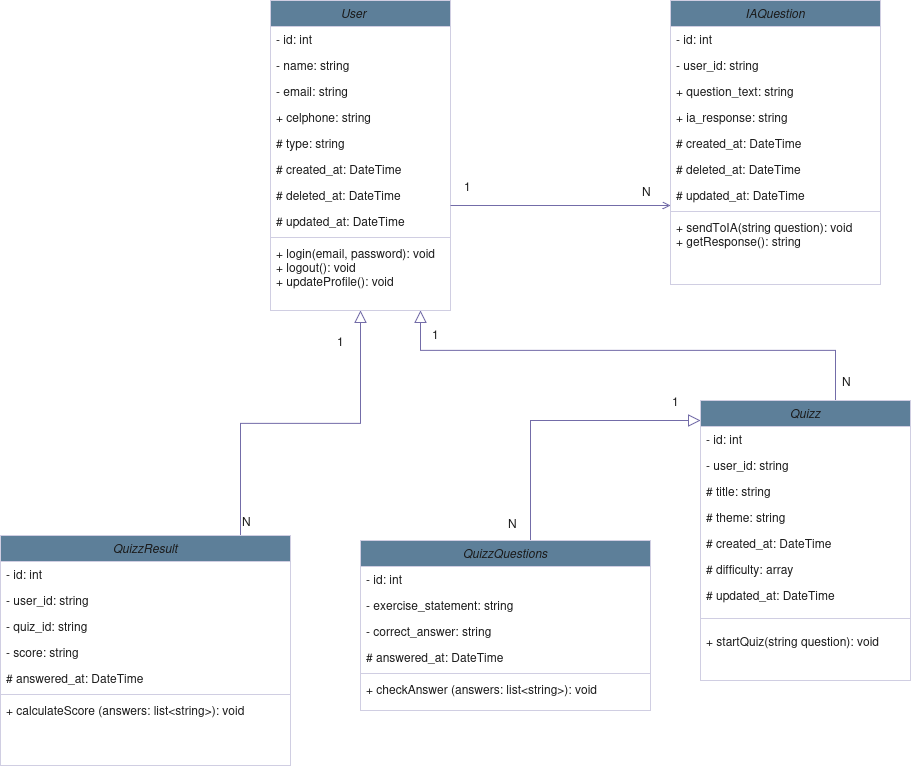

The diagram above was exported from draw.io. Its source (the exported page's mxGraphModel, read from the mxfile embedded in the PNG):
<mxGraphModel dx="2253" dy="794" grid="1" gridSize="10" guides="1" tooltips="1" connect="1" arrows="1" fold="1" page="1" pageScale="1" pageWidth="827" pageHeight="1169" math="0" shadow="0">
  <root>
    <mxCell id="WIyWlLk6GJQsqaUBKTNV-0" />
    <mxCell id="WIyWlLk6GJQsqaUBKTNV-1" parent="WIyWlLk6GJQsqaUBKTNV-0" />
    <mxCell id="zkfFHV4jXpPFQw0GAbJ--0" value="User    " style="swimlane;fontStyle=2;align=center;verticalAlign=top;childLayout=stackLayout;horizontal=1;startSize=26;horizontalStack=0;resizeParent=1;resizeLast=0;collapsible=1;marginBottom=0;rounded=0;shadow=0;strokeWidth=1;labelBackgroundColor=none;fillColor=#5D7F99;strokeColor=#D0CEE2;fontColor=#1A1A1A;" parent="WIyWlLk6GJQsqaUBKTNV-1" vertex="1">
      <mxGeometry x="80" y="50" width="180" height="310" as="geometry">
        <mxRectangle x="230" y="140" width="160" height="26" as="alternateBounds" />
      </mxGeometry>
    </mxCell>
    <mxCell id="zkfFHV4jXpPFQw0GAbJ--1" value="- id: int" style="text;align=left;verticalAlign=top;spacingLeft=4;spacingRight=4;overflow=hidden;rotatable=0;points=[[0,0.5],[1,0.5]];portConstraint=eastwest;labelBackgroundColor=none;fontColor=#1A1A1A;" parent="zkfFHV4jXpPFQw0GAbJ--0" vertex="1">
      <mxGeometry y="26" width="180" height="26" as="geometry" />
    </mxCell>
    <mxCell id="sq4iNvC7rYWUbFQezy2E-3" value="- name: string" style="text;align=left;verticalAlign=top;spacingLeft=4;spacingRight=4;overflow=hidden;rotatable=0;points=[[0,0.5],[1,0.5]];portConstraint=eastwest;rounded=0;shadow=0;html=0;labelBackgroundColor=none;fontColor=#1A1A1A;" parent="zkfFHV4jXpPFQw0GAbJ--0" vertex="1">
      <mxGeometry y="52" width="180" height="26" as="geometry" />
    </mxCell>
    <mxCell id="zkfFHV4jXpPFQw0GAbJ--3" value="- email: string" style="text;align=left;verticalAlign=top;spacingLeft=4;spacingRight=4;overflow=hidden;rotatable=0;points=[[0,0.5],[1,0.5]];portConstraint=eastwest;rounded=0;shadow=0;html=0;labelBackgroundColor=none;fontColor=#1A1A1A;" parent="zkfFHV4jXpPFQw0GAbJ--0" vertex="1">
      <mxGeometry y="78" width="180" height="26" as="geometry" />
    </mxCell>
    <mxCell id="zkfFHV4jXpPFQw0GAbJ--2" value="+ celphone: string" style="text;align=left;verticalAlign=top;spacingLeft=4;spacingRight=4;overflow=hidden;rotatable=0;points=[[0,0.5],[1,0.5]];portConstraint=eastwest;rounded=0;shadow=0;html=0;labelBackgroundColor=none;fontColor=#1A1A1A;" parent="zkfFHV4jXpPFQw0GAbJ--0" vertex="1">
      <mxGeometry y="104" width="180" height="26" as="geometry" />
    </mxCell>
    <mxCell id="sq4iNvC7rYWUbFQezy2E-1" value="# type: string" style="text;align=left;verticalAlign=top;spacingLeft=4;spacingRight=4;overflow=hidden;rotatable=0;points=[[0,0.5],[1,0.5]];portConstraint=eastwest;rounded=0;shadow=0;html=0;labelBackgroundColor=none;fontColor=#1A1A1A;" parent="zkfFHV4jXpPFQw0GAbJ--0" vertex="1">
      <mxGeometry y="130" width="180" height="26" as="geometry" />
    </mxCell>
    <mxCell id="sq4iNvC7rYWUbFQezy2E-2" value="# created_at: DateTime" style="text;align=left;verticalAlign=top;spacingLeft=4;spacingRight=4;overflow=hidden;rotatable=0;points=[[0,0.5],[1,0.5]];portConstraint=eastwest;rounded=0;shadow=0;html=0;labelBackgroundColor=none;fontColor=#1A1A1A;" parent="zkfFHV4jXpPFQw0GAbJ--0" vertex="1">
      <mxGeometry y="156" width="180" height="26" as="geometry" />
    </mxCell>
    <mxCell id="sq4iNvC7rYWUbFQezy2E-4" value="# deleted_at: DateTime" style="text;align=left;verticalAlign=top;spacingLeft=4;spacingRight=4;overflow=hidden;rotatable=0;points=[[0,0.5],[1,0.5]];portConstraint=eastwest;rounded=0;shadow=0;html=0;labelBackgroundColor=none;fontColor=#1A1A1A;" parent="zkfFHV4jXpPFQw0GAbJ--0" vertex="1">
      <mxGeometry y="182" width="180" height="26" as="geometry" />
    </mxCell>
    <mxCell id="sq4iNvC7rYWUbFQezy2E-5" value="# updated_at: DateTime" style="text;align=left;verticalAlign=top;spacingLeft=4;spacingRight=4;overflow=hidden;rotatable=0;points=[[0,0.5],[1,0.5]];portConstraint=eastwest;rounded=0;shadow=0;html=0;labelBackgroundColor=none;fontColor=#1A1A1A;" parent="zkfFHV4jXpPFQw0GAbJ--0" vertex="1">
      <mxGeometry y="208" width="180" height="26" as="geometry" />
    </mxCell>
    <mxCell id="zkfFHV4jXpPFQw0GAbJ--4" value="" style="line;html=1;strokeWidth=1;align=left;verticalAlign=middle;spacingTop=-1;spacingLeft=3;spacingRight=3;rotatable=0;labelPosition=right;points=[];portConstraint=eastwest;labelBackgroundColor=none;fillColor=#5D7F99;strokeColor=#D0CEE2;fontColor=#1A1A1A;" parent="zkfFHV4jXpPFQw0GAbJ--0" vertex="1">
      <mxGeometry y="234" width="180" height="6" as="geometry" />
    </mxCell>
    <mxCell id="zkfFHV4jXpPFQw0GAbJ--5" value="+ login(email, password): void&#10;+ logout(): void&#10;+ updateProfile(): void" style="text;align=left;verticalAlign=top;spacingLeft=4;spacingRight=4;overflow=hidden;rotatable=0;points=[[0,0.5],[1,0.5]];portConstraint=eastwest;labelBackgroundColor=none;fontColor=#1A1A1A;" parent="zkfFHV4jXpPFQw0GAbJ--0" vertex="1">
      <mxGeometry y="240" width="180" height="70" as="geometry" />
    </mxCell>
    <mxCell id="zkfFHV4jXpPFQw0GAbJ--12" value="" style="endArrow=block;endSize=10;endFill=0;shadow=0;strokeWidth=1;rounded=0;curved=0;edgeStyle=elbowEdgeStyle;elbow=vertical;labelBackgroundColor=none;strokeColor=#736CA8;fontColor=default;" parent="WIyWlLk6GJQsqaUBKTNV-1" target="zkfFHV4jXpPFQw0GAbJ--0" edge="1">
      <mxGeometry width="160" relative="1" as="geometry">
        <mxPoint x="50" y="585" as="sourcePoint" />
        <mxPoint x="200" y="203" as="targetPoint" />
      </mxGeometry>
    </mxCell>
    <mxCell id="zkfFHV4jXpPFQw0GAbJ--16" value="" style="endArrow=block;endSize=10;endFill=0;shadow=0;strokeWidth=1;rounded=0;curved=0;edgeStyle=elbowEdgeStyle;elbow=vertical;exitX=0.5;exitY=0;exitDx=0;exitDy=0;labelBackgroundColor=none;strokeColor=#736CA8;fontColor=default;" parent="WIyWlLk6GJQsqaUBKTNV-1" edge="1">
      <mxGeometry width="160" relative="1" as="geometry">
        <mxPoint x="645" y="465" as="sourcePoint" />
        <mxPoint x="230" y="360" as="targetPoint" />
        <Array as="points">
          <mxPoint x="430" y="400" />
        </Array>
      </mxGeometry>
    </mxCell>
    <mxCell id="zkfFHV4jXpPFQw0GAbJ--26" value="" style="endArrow=open;shadow=0;strokeWidth=1;rounded=0;curved=0;endFill=1;edgeStyle=elbowEdgeStyle;elbow=vertical;labelBackgroundColor=none;strokeColor=#736CA8;fontColor=default;" parent="WIyWlLk6GJQsqaUBKTNV-1" source="zkfFHV4jXpPFQw0GAbJ--0" edge="1">
      <mxGeometry x="0.5" y="41" relative="1" as="geometry">
        <mxPoint x="380" y="192" as="sourcePoint" />
        <mxPoint x="480" y="254.75862068965523" as="targetPoint" />
        <mxPoint x="-40" y="32" as="offset" />
      </mxGeometry>
    </mxCell>
    <mxCell id="zkfFHV4jXpPFQw0GAbJ--27" value="N" style="resizable=0;align=left;verticalAlign=bottom;labelBackgroundColor=none;fontSize=12;fillColor=#5D7F99;strokeColor=#D0CEE2;fontColor=#1A1A1A;" parent="zkfFHV4jXpPFQw0GAbJ--26" connectable="0" vertex="1">
      <mxGeometry x="-1" relative="1" as="geometry">
        <mxPoint x="-210" y="325" as="offset" />
      </mxGeometry>
    </mxCell>
    <mxCell id="sq4iNvC7rYWUbFQezy2E-6" value="QuizzResult" style="swimlane;fontStyle=2;align=center;verticalAlign=top;childLayout=stackLayout;horizontal=1;startSize=26;horizontalStack=0;resizeParent=1;resizeLast=0;collapsible=1;marginBottom=0;rounded=0;shadow=0;strokeWidth=1;labelBackgroundColor=none;fillColor=#5D7F99;strokeColor=#D0CEE2;fontColor=#1A1A1A;" parent="WIyWlLk6GJQsqaUBKTNV-1" vertex="1">
      <mxGeometry x="-190" y="585" width="290" height="230" as="geometry">
        <mxRectangle x="230" y="140" width="160" height="26" as="alternateBounds" />
      </mxGeometry>
    </mxCell>
    <mxCell id="sq4iNvC7rYWUbFQezy2E-7" value="- id: int" style="text;align=left;verticalAlign=top;spacingLeft=4;spacingRight=4;overflow=hidden;rotatable=0;points=[[0,0.5],[1,0.5]];portConstraint=eastwest;labelBackgroundColor=none;fontColor=#1A1A1A;" parent="sq4iNvC7rYWUbFQezy2E-6" vertex="1">
      <mxGeometry y="26" width="290" height="26" as="geometry" />
    </mxCell>
    <mxCell id="sq4iNvC7rYWUbFQezy2E-8" value="- user_id: string" style="text;align=left;verticalAlign=top;spacingLeft=4;spacingRight=4;overflow=hidden;rotatable=0;points=[[0,0.5],[1,0.5]];portConstraint=eastwest;rounded=0;shadow=0;html=0;labelBackgroundColor=none;fontColor=#1A1A1A;" parent="sq4iNvC7rYWUbFQezy2E-6" vertex="1">
      <mxGeometry y="52" width="290" height="26" as="geometry" />
    </mxCell>
    <mxCell id="sq4iNvC7rYWUbFQezy2E-9" value="- quiz_id: string" style="text;align=left;verticalAlign=top;spacingLeft=4;spacingRight=4;overflow=hidden;rotatable=0;points=[[0,0.5],[1,0.5]];portConstraint=eastwest;rounded=0;shadow=0;html=0;labelBackgroundColor=none;fontColor=#1A1A1A;" parent="sq4iNvC7rYWUbFQezy2E-6" vertex="1">
      <mxGeometry y="78" width="290" height="26" as="geometry" />
    </mxCell>
    <mxCell id="sq4iNvC7rYWUbFQezy2E-10" value="- score: string" style="text;align=left;verticalAlign=top;spacingLeft=4;spacingRight=4;overflow=hidden;rotatable=0;points=[[0,0.5],[1,0.5]];portConstraint=eastwest;rounded=0;shadow=0;html=0;labelBackgroundColor=none;fontColor=#1A1A1A;" parent="sq4iNvC7rYWUbFQezy2E-6" vertex="1">
      <mxGeometry y="104" width="290" height="26" as="geometry" />
    </mxCell>
    <mxCell id="sq4iNvC7rYWUbFQezy2E-14" value="# answered_at: DateTime" style="text;align=left;verticalAlign=top;spacingLeft=4;spacingRight=4;overflow=hidden;rotatable=0;points=[[0,0.5],[1,0.5]];portConstraint=eastwest;rounded=0;shadow=0;html=0;labelBackgroundColor=none;fontColor=#1A1A1A;" parent="sq4iNvC7rYWUbFQezy2E-6" vertex="1">
      <mxGeometry y="130" width="290" height="26" as="geometry" />
    </mxCell>
    <mxCell id="sq4iNvC7rYWUbFQezy2E-15" value="" style="line;html=1;strokeWidth=1;align=left;verticalAlign=middle;spacingTop=-1;spacingLeft=3;spacingRight=3;rotatable=0;labelPosition=right;points=[];portConstraint=eastwest;labelBackgroundColor=none;fillColor=#5D7F99;strokeColor=#D0CEE2;fontColor=#1A1A1A;" parent="sq4iNvC7rYWUbFQezy2E-6" vertex="1">
      <mxGeometry y="156" width="290" height="6" as="geometry" />
    </mxCell>
    <mxCell id="sq4iNvC7rYWUbFQezy2E-16" value="+ calculateScore (answers: list&lt;string&gt;): void" style="text;align=left;verticalAlign=top;spacingLeft=4;spacingRight=4;overflow=hidden;rotatable=0;points=[[0,0.5],[1,0.5]];portConstraint=eastwest;labelBackgroundColor=none;fontColor=#1A1A1A;" parent="sq4iNvC7rYWUbFQezy2E-6" vertex="1">
      <mxGeometry y="162" width="290" height="28" as="geometry" />
    </mxCell>
    <mxCell id="sq4iNvC7rYWUbFQezy2E-17" value="1" style="resizable=0;align=left;verticalAlign=bottom;labelBackgroundColor=none;fontSize=12;fillColor=#5D7F99;strokeColor=#D0CEE2;fontColor=#1A1A1A;" parent="WIyWlLk6GJQsqaUBKTNV-1" connectable="0" vertex="1">
      <mxGeometry x="145" y="400.0010344827586" as="geometry" />
    </mxCell>
    <mxCell id="sq4iNvC7rYWUbFQezy2E-19" value="1" style="resizable=0;align=left;verticalAlign=bottom;labelBackgroundColor=none;fontSize=12;fillColor=#5D7F99;strokeColor=#D0CEE2;fontColor=#1A1A1A;" parent="WIyWlLk6GJQsqaUBKTNV-1" connectable="0" vertex="1">
      <mxGeometry x="180" y="410.0010344827586" as="geometry">
        <mxPoint x="92" y="-165" as="offset" />
      </mxGeometry>
    </mxCell>
    <mxCell id="sq4iNvC7rYWUbFQezy2E-20" value="N" style="resizable=0;align=left;verticalAlign=bottom;labelBackgroundColor=none;fontSize=12;fillColor=#5D7F99;strokeColor=#D0CEE2;fontColor=#1A1A1A;" parent="WIyWlLk6GJQsqaUBKTNV-1" connectable="0" vertex="1">
      <mxGeometry x="450" y="249.99862068965513" as="geometry" />
    </mxCell>
    <mxCell id="sq4iNvC7rYWUbFQezy2E-21" value="IAQuestion" style="swimlane;fontStyle=2;align=center;verticalAlign=top;childLayout=stackLayout;horizontal=1;startSize=26;horizontalStack=0;resizeParent=1;resizeLast=0;collapsible=1;marginBottom=0;rounded=0;shadow=0;strokeWidth=1;labelBackgroundColor=none;fillColor=#5D7F99;strokeColor=#D0CEE2;fontColor=#1A1A1A;" parent="WIyWlLk6GJQsqaUBKTNV-1" vertex="1">
      <mxGeometry x="480" y="50" width="210" height="284" as="geometry">
        <mxRectangle x="230" y="140" width="160" height="26" as="alternateBounds" />
      </mxGeometry>
    </mxCell>
    <mxCell id="sq4iNvC7rYWUbFQezy2E-22" value="- id: int" style="text;align=left;verticalAlign=top;spacingLeft=4;spacingRight=4;overflow=hidden;rotatable=0;points=[[0,0.5],[1,0.5]];portConstraint=eastwest;labelBackgroundColor=none;fontColor=#1A1A1A;" parent="sq4iNvC7rYWUbFQezy2E-21" vertex="1">
      <mxGeometry y="26" width="210" height="26" as="geometry" />
    </mxCell>
    <mxCell id="sq4iNvC7rYWUbFQezy2E-23" value="- user_id: string" style="text;align=left;verticalAlign=top;spacingLeft=4;spacingRight=4;overflow=hidden;rotatable=0;points=[[0,0.5],[1,0.5]];portConstraint=eastwest;rounded=0;shadow=0;html=0;labelBackgroundColor=none;fontColor=#1A1A1A;" parent="sq4iNvC7rYWUbFQezy2E-21" vertex="1">
      <mxGeometry y="52" width="210" height="26" as="geometry" />
    </mxCell>
    <mxCell id="sq4iNvC7rYWUbFQezy2E-24" value="+ question_text: string" style="text;align=left;verticalAlign=top;spacingLeft=4;spacingRight=4;overflow=hidden;rotatable=0;points=[[0,0.5],[1,0.5]];portConstraint=eastwest;rounded=0;shadow=0;html=0;labelBackgroundColor=none;fontColor=#1A1A1A;" parent="sq4iNvC7rYWUbFQezy2E-21" vertex="1">
      <mxGeometry y="78" width="210" height="26" as="geometry" />
    </mxCell>
    <mxCell id="sq4iNvC7rYWUbFQezy2E-25" value="+ ia_response: string" style="text;align=left;verticalAlign=top;spacingLeft=4;spacingRight=4;overflow=hidden;rotatable=0;points=[[0,0.5],[1,0.5]];portConstraint=eastwest;rounded=0;shadow=0;html=0;labelBackgroundColor=none;fontColor=#1A1A1A;" parent="sq4iNvC7rYWUbFQezy2E-21" vertex="1">
      <mxGeometry y="104" width="210" height="26" as="geometry" />
    </mxCell>
    <mxCell id="sq4iNvC7rYWUbFQezy2E-27" value="# created_at: DateTime" style="text;align=left;verticalAlign=top;spacingLeft=4;spacingRight=4;overflow=hidden;rotatable=0;points=[[0,0.5],[1,0.5]];portConstraint=eastwest;rounded=0;shadow=0;html=0;labelBackgroundColor=none;fontColor=#1A1A1A;" parent="sq4iNvC7rYWUbFQezy2E-21" vertex="1">
      <mxGeometry y="130" width="210" height="26" as="geometry" />
    </mxCell>
    <mxCell id="sq4iNvC7rYWUbFQezy2E-28" value="# deleted_at: DateTime" style="text;align=left;verticalAlign=top;spacingLeft=4;spacingRight=4;overflow=hidden;rotatable=0;points=[[0,0.5],[1,0.5]];portConstraint=eastwest;rounded=0;shadow=0;html=0;labelBackgroundColor=none;fontColor=#1A1A1A;" parent="sq4iNvC7rYWUbFQezy2E-21" vertex="1">
      <mxGeometry y="156" width="210" height="26" as="geometry" />
    </mxCell>
    <mxCell id="sq4iNvC7rYWUbFQezy2E-29" value="# updated_at: DateTime" style="text;align=left;verticalAlign=top;spacingLeft=4;spacingRight=4;overflow=hidden;rotatable=0;points=[[0,0.5],[1,0.5]];portConstraint=eastwest;rounded=0;shadow=0;html=0;labelBackgroundColor=none;fontColor=#1A1A1A;" parent="sq4iNvC7rYWUbFQezy2E-21" vertex="1">
      <mxGeometry y="182" width="210" height="26" as="geometry" />
    </mxCell>
    <mxCell id="sq4iNvC7rYWUbFQezy2E-30" value="" style="line;html=1;strokeWidth=1;align=left;verticalAlign=middle;spacingTop=-1;spacingLeft=3;spacingRight=3;rotatable=0;labelPosition=right;points=[];portConstraint=eastwest;labelBackgroundColor=none;fillColor=#5D7F99;strokeColor=#D0CEE2;fontColor=#1A1A1A;" parent="sq4iNvC7rYWUbFQezy2E-21" vertex="1">
      <mxGeometry y="208" width="210" height="6" as="geometry" />
    </mxCell>
    <mxCell id="sq4iNvC7rYWUbFQezy2E-31" value="+ sendToIA(string question): void&#10;+ getResponse(): string" style="text;align=left;verticalAlign=top;spacingLeft=4;spacingRight=4;overflow=hidden;rotatable=0;points=[[0,0.5],[1,0.5]];portConstraint=eastwest;labelBackgroundColor=none;fontColor=#1A1A1A;" parent="sq4iNvC7rYWUbFQezy2E-21" vertex="1">
      <mxGeometry y="214" width="210" height="70" as="geometry" />
    </mxCell>
    <mxCell id="sq4iNvC7rYWUbFQezy2E-32" value="Quizz" style="swimlane;fontStyle=2;align=center;verticalAlign=top;childLayout=stackLayout;horizontal=1;startSize=26;horizontalStack=0;resizeParent=1;resizeLast=0;collapsible=1;marginBottom=0;rounded=0;shadow=0;strokeWidth=1;labelBackgroundColor=none;fillColor=#5D7F99;strokeColor=#D0CEE2;fontColor=#1A1A1A;" parent="WIyWlLk6GJQsqaUBKTNV-1" vertex="1">
      <mxGeometry x="510" y="450" width="210" height="280" as="geometry">
        <mxRectangle x="230" y="140" width="160" height="26" as="alternateBounds" />
      </mxGeometry>
    </mxCell>
    <mxCell id="sq4iNvC7rYWUbFQezy2E-33" value="- id: int" style="text;align=left;verticalAlign=top;spacingLeft=4;spacingRight=4;overflow=hidden;rotatable=0;points=[[0,0.5],[1,0.5]];portConstraint=eastwest;labelBackgroundColor=none;fontColor=#1A1A1A;" parent="sq4iNvC7rYWUbFQezy2E-32" vertex="1">
      <mxGeometry y="26" width="210" height="26" as="geometry" />
    </mxCell>
    <mxCell id="sq4iNvC7rYWUbFQezy2E-34" value="- user_id: string" style="text;align=left;verticalAlign=top;spacingLeft=4;spacingRight=4;overflow=hidden;rotatable=0;points=[[0,0.5],[1,0.5]];portConstraint=eastwest;rounded=0;shadow=0;html=0;labelBackgroundColor=none;fontColor=#1A1A1A;" parent="sq4iNvC7rYWUbFQezy2E-32" vertex="1">
      <mxGeometry y="52" width="210" height="26" as="geometry" />
    </mxCell>
    <mxCell id="sq4iNvC7rYWUbFQezy2E-35" value="# title: string" style="text;align=left;verticalAlign=top;spacingLeft=4;spacingRight=4;overflow=hidden;rotatable=0;points=[[0,0.5],[1,0.5]];portConstraint=eastwest;rounded=0;shadow=0;html=0;labelBackgroundColor=none;fontColor=#1A1A1A;" parent="sq4iNvC7rYWUbFQezy2E-32" vertex="1">
      <mxGeometry y="78" width="210" height="26" as="geometry" />
    </mxCell>
    <mxCell id="sq4iNvC7rYWUbFQezy2E-36" value="# theme: string" style="text;align=left;verticalAlign=top;spacingLeft=4;spacingRight=4;overflow=hidden;rotatable=0;points=[[0,0.5],[1,0.5]];portConstraint=eastwest;rounded=0;shadow=0;html=0;labelBackgroundColor=none;fontColor=#1A1A1A;" parent="sq4iNvC7rYWUbFQezy2E-32" vertex="1">
      <mxGeometry y="104" width="210" height="26" as="geometry" />
    </mxCell>
    <mxCell id="sq4iNvC7rYWUbFQezy2E-37" value="# created_at: DateTime" style="text;align=left;verticalAlign=top;spacingLeft=4;spacingRight=4;overflow=hidden;rotatable=0;points=[[0,0.5],[1,0.5]];portConstraint=eastwest;rounded=0;shadow=0;html=0;labelBackgroundColor=none;fontColor=#1A1A1A;" parent="sq4iNvC7rYWUbFQezy2E-32" vertex="1">
      <mxGeometry y="130" width="210" height="26" as="geometry" />
    </mxCell>
    <mxCell id="sq4iNvC7rYWUbFQezy2E-38" value="# difficulty: array" style="text;align=left;verticalAlign=top;spacingLeft=4;spacingRight=4;overflow=hidden;rotatable=0;points=[[0,0.5],[1,0.5]];portConstraint=eastwest;rounded=0;shadow=0;html=0;labelBackgroundColor=none;fontColor=#1A1A1A;" parent="sq4iNvC7rYWUbFQezy2E-32" vertex="1">
      <mxGeometry y="156" width="210" height="26" as="geometry" />
    </mxCell>
    <mxCell id="sq4iNvC7rYWUbFQezy2E-39" value="# updated_at: DateTime" style="text;align=left;verticalAlign=top;spacingLeft=4;spacingRight=4;overflow=hidden;rotatable=0;points=[[0,0.5],[1,0.5]];portConstraint=eastwest;rounded=0;shadow=0;html=0;labelBackgroundColor=none;fontColor=#1A1A1A;" parent="sq4iNvC7rYWUbFQezy2E-32" vertex="1">
      <mxGeometry y="182" width="210" height="26" as="geometry" />
    </mxCell>
    <mxCell id="sq4iNvC7rYWUbFQezy2E-40" value="" style="line;html=1;strokeWidth=1;align=left;verticalAlign=middle;spacingTop=-1;spacingLeft=3;spacingRight=3;rotatable=0;labelPosition=right;points=[];portConstraint=eastwest;labelBackgroundColor=none;fillColor=#5D7F99;strokeColor=#D0CEE2;fontColor=#1A1A1A;" parent="sq4iNvC7rYWUbFQezy2E-32" vertex="1">
      <mxGeometry y="208" width="210" height="20" as="geometry" />
    </mxCell>
    <mxCell id="sq4iNvC7rYWUbFQezy2E-41" value="+ startQuiz(string question): void&#10;" style="text;align=left;verticalAlign=top;spacingLeft=4;spacingRight=4;overflow=hidden;rotatable=0;points=[[0,0.5],[1,0.5]];portConstraint=eastwest;labelBackgroundColor=none;fontColor=#1A1A1A;" parent="sq4iNvC7rYWUbFQezy2E-32" vertex="1">
      <mxGeometry y="228" width="210" height="50" as="geometry" />
    </mxCell>
    <mxCell id="sq4iNvC7rYWUbFQezy2E-45" value="" style="endArrow=block;endSize=10;endFill=0;shadow=0;strokeWidth=1;rounded=0;curved=0;edgeStyle=elbowEdgeStyle;elbow=vertical;labelBackgroundColor=none;strokeColor=#736CA8;fontColor=default;" parent="WIyWlLk6GJQsqaUBKTNV-1" edge="1">
      <mxGeometry width="160" relative="1" as="geometry">
        <mxPoint x="340" y="600" as="sourcePoint" />
        <mxPoint x="510" y="470" as="targetPoint" />
        <Array as="points">
          <mxPoint x="400" y="470" />
        </Array>
      </mxGeometry>
    </mxCell>
    <mxCell id="sq4iNvC7rYWUbFQezy2E-46" value="QuizzQuestions" style="swimlane;fontStyle=2;align=center;verticalAlign=top;childLayout=stackLayout;horizontal=1;startSize=26;horizontalStack=0;resizeParent=1;resizeLast=0;collapsible=1;marginBottom=0;rounded=0;shadow=0;strokeWidth=1;labelBackgroundColor=none;fillColor=#5D7F99;strokeColor=#D0CEE2;fontColor=#1A1A1A;" parent="WIyWlLk6GJQsqaUBKTNV-1" vertex="1">
      <mxGeometry x="170" y="590" width="290" height="170" as="geometry">
        <mxRectangle x="230" y="140" width="160" height="26" as="alternateBounds" />
      </mxGeometry>
    </mxCell>
    <mxCell id="sq4iNvC7rYWUbFQezy2E-47" value="- id: int" style="text;align=left;verticalAlign=top;spacingLeft=4;spacingRight=4;overflow=hidden;rotatable=0;points=[[0,0.5],[1,0.5]];portConstraint=eastwest;labelBackgroundColor=none;fontColor=#1A1A1A;" parent="sq4iNvC7rYWUbFQezy2E-46" vertex="1">
      <mxGeometry y="26" width="290" height="26" as="geometry" />
    </mxCell>
    <mxCell id="sq4iNvC7rYWUbFQezy2E-48" value="- exercise_statement: string" style="text;align=left;verticalAlign=top;spacingLeft=4;spacingRight=4;overflow=hidden;rotatable=0;points=[[0,0.5],[1,0.5]];portConstraint=eastwest;rounded=0;shadow=0;html=0;labelBackgroundColor=none;fontColor=#1A1A1A;" parent="sq4iNvC7rYWUbFQezy2E-46" vertex="1">
      <mxGeometry y="52" width="290" height="26" as="geometry" />
    </mxCell>
    <mxCell id="sq4iNvC7rYWUbFQezy2E-49" value="- correct_answer: string" style="text;align=left;verticalAlign=top;spacingLeft=4;spacingRight=4;overflow=hidden;rotatable=0;points=[[0,0.5],[1,0.5]];portConstraint=eastwest;rounded=0;shadow=0;html=0;labelBackgroundColor=none;fontColor=#1A1A1A;" parent="sq4iNvC7rYWUbFQezy2E-46" vertex="1">
      <mxGeometry y="78" width="290" height="26" as="geometry" />
    </mxCell>
    <mxCell id="sq4iNvC7rYWUbFQezy2E-51" value="# answered_at: DateTime" style="text;align=left;verticalAlign=top;spacingLeft=4;spacingRight=4;overflow=hidden;rotatable=0;points=[[0,0.5],[1,0.5]];portConstraint=eastwest;rounded=0;shadow=0;html=0;labelBackgroundColor=none;fontColor=#1A1A1A;" parent="sq4iNvC7rYWUbFQezy2E-46" vertex="1">
      <mxGeometry y="104" width="290" height="26" as="geometry" />
    </mxCell>
    <mxCell id="sq4iNvC7rYWUbFQezy2E-52" value="" style="line;html=1;strokeWidth=1;align=left;verticalAlign=middle;spacingTop=-1;spacingLeft=3;spacingRight=3;rotatable=0;labelPosition=right;points=[];portConstraint=eastwest;labelBackgroundColor=none;fillColor=#5D7F99;strokeColor=#D0CEE2;fontColor=#1A1A1A;" parent="sq4iNvC7rYWUbFQezy2E-46" vertex="1">
      <mxGeometry y="130" width="290" height="6" as="geometry" />
    </mxCell>
    <mxCell id="sq4iNvC7rYWUbFQezy2E-53" value="+ checkAnswer (answers: list&lt;string&gt;): void" style="text;align=left;verticalAlign=top;spacingLeft=4;spacingRight=4;overflow=hidden;rotatable=0;points=[[0,0.5],[1,0.5]];portConstraint=eastwest;labelBackgroundColor=none;fontColor=#1A1A1A;" parent="sq4iNvC7rYWUbFQezy2E-46" vertex="1">
      <mxGeometry y="136" width="290" height="28" as="geometry" />
    </mxCell>
    <mxCell id="sq4iNvC7rYWUbFQezy2E-55" value="1" style="text;whiteSpace=wrap;html=1;labelBackgroundColor=none;fontColor=#1A1A1A;" parent="WIyWlLk6GJQsqaUBKTNV-1" vertex="1">
      <mxGeometry x="240" y="370" width="40" height="40" as="geometry" />
    </mxCell>
    <mxCell id="sq4iNvC7rYWUbFQezy2E-56" value="N" style="resizable=0;align=left;verticalAlign=bottom;labelBackgroundColor=none;fontSize=12;direction=south;fillColor=#5D7F99;strokeColor=#D0CEE2;fontColor=#1A1A1A;" parent="WIyWlLk6GJQsqaUBKTNV-1" connectable="0" vertex="1">
      <mxGeometry x="650" y="439.9986206896551" as="geometry" />
    </mxCell>
    <mxCell id="sq4iNvC7rYWUbFQezy2E-58" value="N" style="resizable=0;align=left;verticalAlign=bottom;labelBackgroundColor=none;fontSize=12;direction=south;fillColor=#5D7F99;strokeColor=#D0CEE2;fontColor=#1A1A1A;" parent="WIyWlLk6GJQsqaUBKTNV-1" connectable="0" vertex="1">
      <mxGeometry x="570" y="529.9986206896551" as="geometry">
        <mxPoint x="-254" y="52" as="offset" />
      </mxGeometry>
    </mxCell>
    <mxCell id="sq4iNvC7rYWUbFQezy2E-59" value="1" style="resizable=0;align=left;verticalAlign=bottom;labelBackgroundColor=none;fontSize=12;direction=south;fillColor=#5D7F99;strokeColor=#D0CEE2;fontColor=#1A1A1A;" parent="WIyWlLk6GJQsqaUBKTNV-1" connectable="0" vertex="1">
      <mxGeometry x="480" y="459.9986206896551" as="geometry" />
    </mxCell>
  </root>
</mxGraphModel>